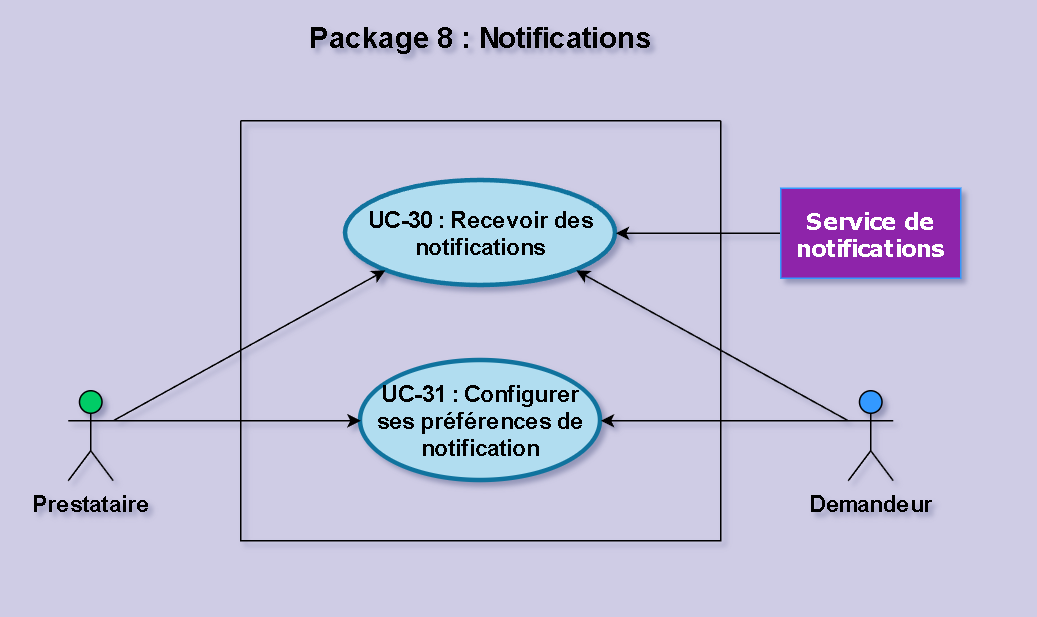

The diagram above was exported from draw.io. Its source (the exported page's mxGraphModel, read from the mxfile embedded in the PNG):
<mxGraphModel dx="1168" dy="758" grid="1" gridSize="10" guides="1" tooltips="1" connect="1" arrows="0" fold="1" page="1" pageScale="1" pageWidth="170" pageHeight="400" background="light-dark(#cfcce5, #121212)" math="0" shadow="0">
  <root>
    <mxCell id="0" />
    <mxCell id="1" parent="0" />
    <mxCell id="4_T10R1aXq1GWRK9sinu-3" parent="1" style="swimlane;startSize=0;swimlaneLine=1;deletable=1;expand=1;collapsible=0;dropTarget=1;fontSize=15;fontStyle=1" value="" vertex="1">
      <mxGeometry height="280" width="320" x="160" y="80" as="geometry" />
    </mxCell>
    <mxCell id="4_T10R1aXq1GWRK9sinu-7" parent="4_T10R1aXq1GWRK9sinu-3" style="shape=ellipse;html=1;strokeWidth=3;fontStyle=1;whiteSpace=wrap;align=center;perimeter=ellipsePerimeter;fillColor=#b1ddf0;strokeColor=#10739e;fontSize=15;" value="UC-30 : Recevoir des notifications" vertex="1">
      <mxGeometry height="70" width="180" x="70" y="40" as="geometry" />
    </mxCell>
    <mxCell id="4_T10R1aXq1GWRK9sinu-9" parent="4_T10R1aXq1GWRK9sinu-3" style="shape=ellipse;html=1;strokeWidth=3;fontStyle=1;whiteSpace=wrap;align=center;perimeter=ellipsePerimeter;fillColor=#b1ddf0;strokeColor=#10739e;fontSize=15;" value="UC-31 : Configurer ses préférences de notification" vertex="1">
      <mxGeometry height="80" width="160" x="80" y="160" as="geometry" />
    </mxCell>
    <mxCell id="ulF9ZJQFnSVwOdnBVthV-2" edge="1" parent="1" source="4_T10R1aXq1GWRK9sinu-11" style="rounded=0;orthogonalLoop=1;jettySize=auto;html=1;exitX=1;exitY=0.3333333333333333;exitDx=0;exitDy=0;exitPerimeter=0;entryX=0;entryY=1;entryDx=0;entryDy=0;" target="4_T10R1aXq1GWRK9sinu-7">
      <mxGeometry relative="1" as="geometry" />
    </mxCell>
    <mxCell id="rOV7e8VNMqrt0occxck--1" edge="1" parent="1" source="4_T10R1aXq1GWRK9sinu-11" style="rounded=0;orthogonalLoop=1;jettySize=auto;html=1;exitX=1;exitY=0.3333333333333333;exitDx=0;exitDy=0;exitPerimeter=0;entryX=0;entryY=0.5;entryDx=0;entryDy=0;" target="4_T10R1aXq1GWRK9sinu-9">
      <mxGeometry relative="1" as="geometry" />
    </mxCell>
    <mxCell id="4_T10R1aXq1GWRK9sinu-11" parent="1" style="shape=umlActor;html=1;verticalLabelPosition=bottom;verticalAlign=top;align=center;fontSize=15;fillColor=#00CC66;fontStyle=1" value="Prestataire" vertex="1">
      <mxGeometry height="60" width="30" x="45" y="260" as="geometry" />
    </mxCell>
    <mxCell id="ulF9ZJQFnSVwOdnBVthV-3" edge="1" parent="1" source="4_T10R1aXq1GWRK9sinu-12" style="rounded=0;orthogonalLoop=1;jettySize=auto;html=1;exitX=0;exitY=0.3333333333333333;exitDx=0;exitDy=0;exitPerimeter=0;entryX=1;entryY=1;entryDx=0;entryDy=0;" target="4_T10R1aXq1GWRK9sinu-7">
      <mxGeometry relative="1" as="geometry" />
    </mxCell>
    <mxCell id="ulF9ZJQFnSVwOdnBVthV-5" edge="1" parent="1" source="4_T10R1aXq1GWRK9sinu-12" style="rounded=0;orthogonalLoop=1;jettySize=auto;html=1;exitX=0;exitY=0.3333333333333333;exitDx=0;exitDy=0;exitPerimeter=0;entryX=1;entryY=0.5;entryDx=0;entryDy=0;" target="4_T10R1aXq1GWRK9sinu-9">
      <mxGeometry relative="1" as="geometry" />
    </mxCell>
    <mxCell id="4_T10R1aXq1GWRK9sinu-12" parent="1" style="shape=umlActor;html=1;verticalLabelPosition=bottom;verticalAlign=top;align=center;fontSize=15;fillColor=#3399FF;fontStyle=1" value="Demandeur" vertex="1">
      <mxGeometry height="60" width="30" x="565" y="260" as="geometry" />
    </mxCell>
    <mxCell id="u1Lc93u-UZjNR1YYRzKa-18" parent="1" style="text;html=1;whiteSpace=wrap;strokeColor=none;fillColor=none;align=center;verticalAlign=middle;rounded=0;fontStyle=1;fontSize=19;" value="Package 8 : Notifications" vertex="1">
      <mxGeometry height="30" width="320" x="160" y="10" as="geometry" />
    </mxCell>
    <mxCell id="DFtuvg1p3ZtBracYfgW2-2" edge="1" parent="1" source="DFtuvg1p3ZtBracYfgW2-1" style="edgeStyle=orthogonalEdgeStyle;rounded=0;orthogonalLoop=1;jettySize=auto;html=1;exitX=0;exitY=0.5;exitDx=0;exitDy=0;entryX=1;entryY=0.5;entryDx=0;entryDy=0;" target="4_T10R1aXq1GWRK9sinu-7">
      <mxGeometry relative="1" as="geometry" />
    </mxCell>
    <mxCell id="DFtuvg1p3ZtBracYfgW2-1" parent="1" style="rounded=0;whiteSpace=wrap;html=1;strokeColor=#3399FF;fillColor=#8E24AA;gradientColor=none;fontSize=15;labelBackgroundColor=none;fontFamily=Verdana;fontStyle=1" value="&lt;font style=&quot;color: rgb(255, 255, 255);&quot;&gt;Service de notifications&lt;/font&gt;" vertex="1">
      <mxGeometry height="60" width="120" x="520" y="125" as="geometry" />
    </mxCell>
  </root>
</mxGraphModel>